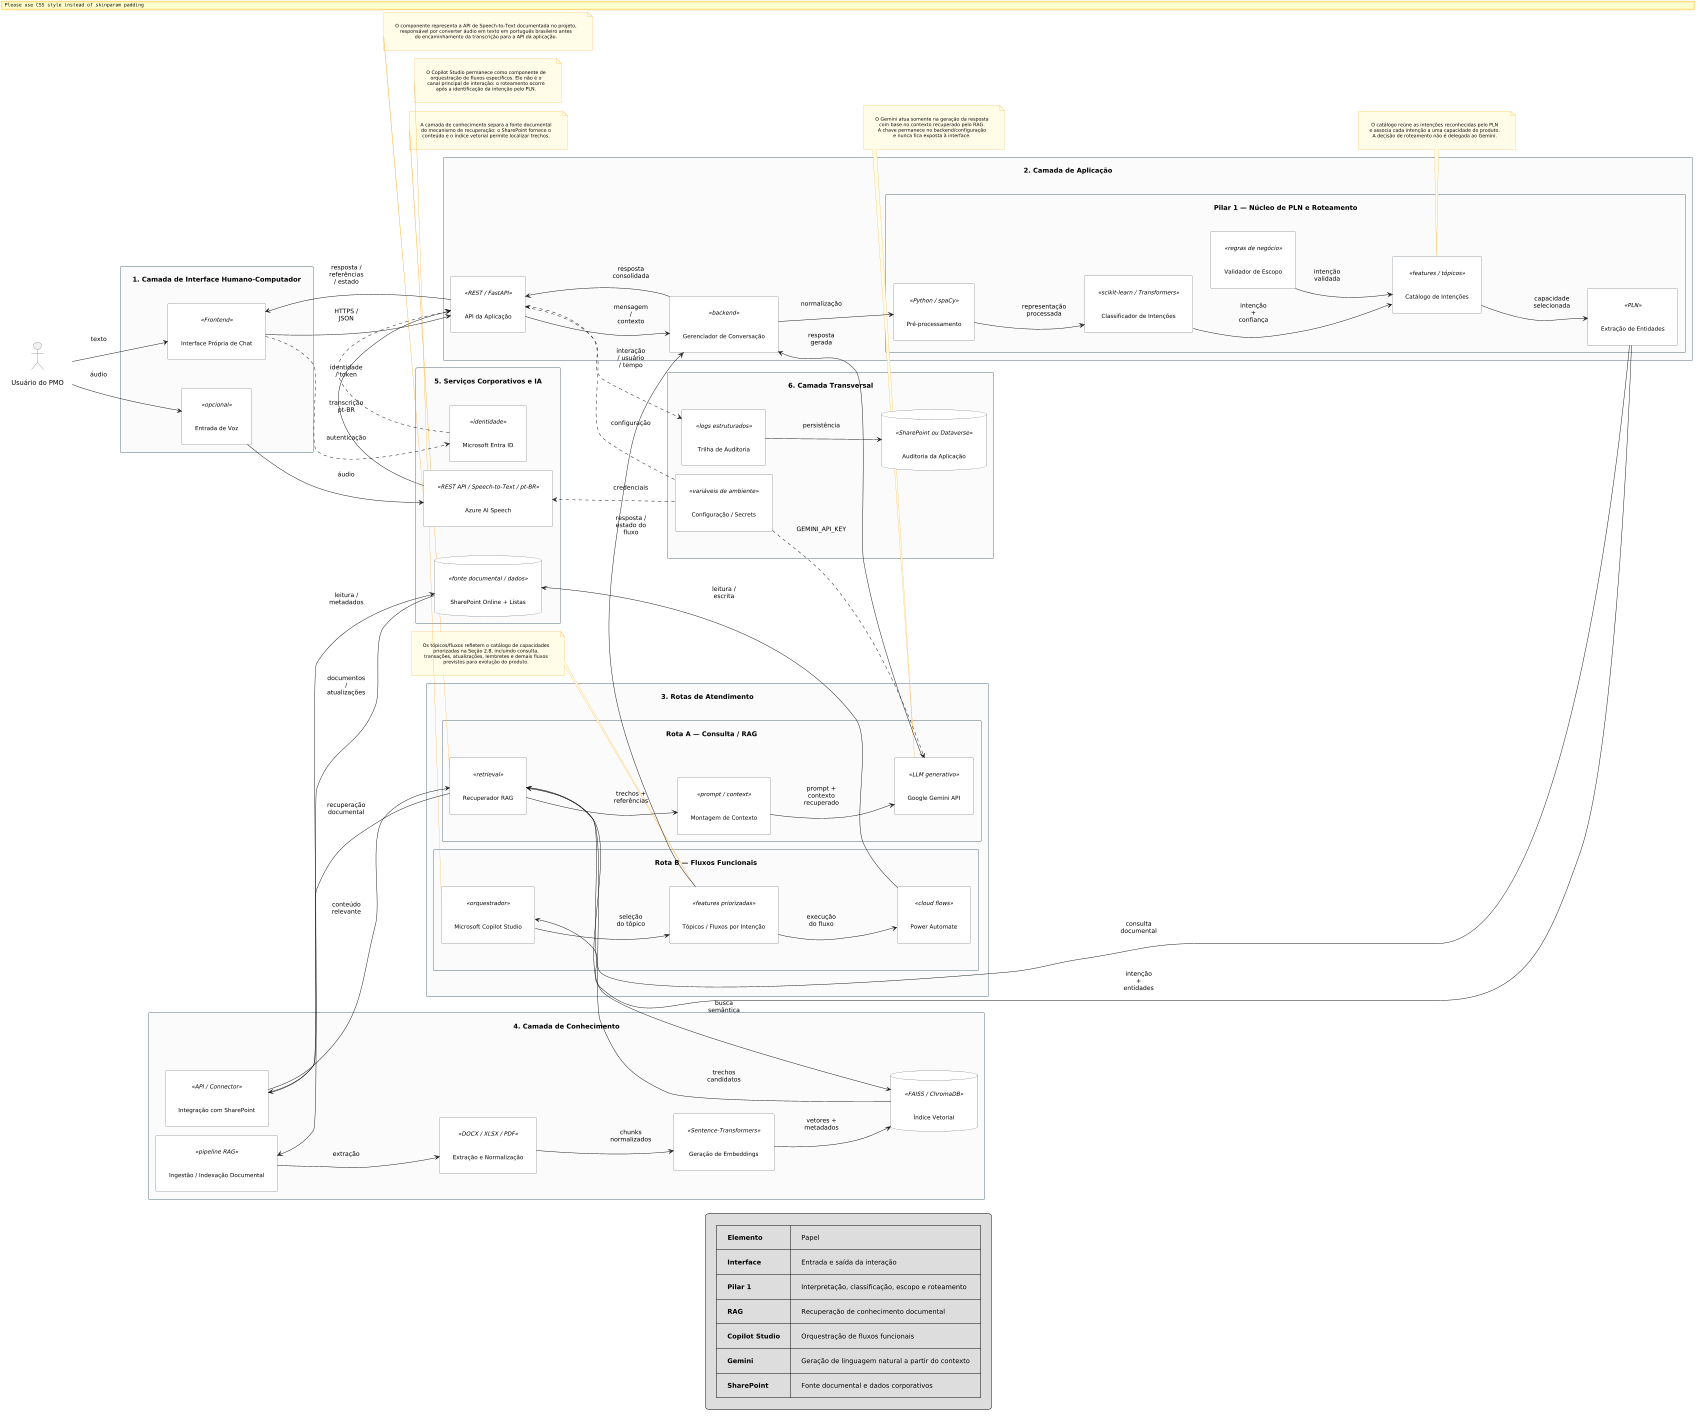

The diagram above was rendered by PlantUML. Its source (embedded in the PNG):
@startuml
' Diagrama de Componentes UML — arquitetura atual consolidada
' Layout deliberadamente espaçado para leitura arquitetural e impressão em página.

!pragma layout smetana
left to right direction

skinparam componentStyle rectangle
skinparam shadowing false
skinparam linetype ortho
skinparam packageStyle rectangle
skinparam nodesep 110
skinparam ranksep 120
skinparam Padding 18
skinparam defaultTextAlignment center
skinparam maxMessageSize 65

skinparam package {
  BorderColor #546E7A
  BackgroundColor #FAFAFA
  FontStyle bold
}
skinparam component {
  BorderColor #37474F
  BackgroundColor #FFFFFF
  FontSize 12
  Padding 10
}
skinparam database {
  BorderColor #37474F
  BackgroundColor #FFFFFF
  FontSize 12
}
skinparam actor {
  BorderColor #37474F
}
skinparam note {
  BorderColor #F9A825
  BackgroundColor #FFFDE7
  FontSize 10
  Padding 10
}

actor "Usuário do PMO" as Usuario

' ============================================================
' 1. INTERFACE
' ============================================================
package "1. Camada de Interface Humano-Computador" as Interface {
  component "Interface Própria de Chat" as Chat <<Frontend>>
  component "Entrada de Voz" as Voz <<opcional>>
}

' ============================================================
' 2. APLICAÇÃO / PLN / ROTEAMENTO
' ============================================================
package "2. Camada de Aplicação" as Aplicacao {
  component "API da Aplicação" as API <<REST / FastAPI>>
  component "Gerenciador de Conversação" as Conversa <<backend>>

  package "Pilar 1 — Núcleo de PLN e Roteamento" as Pilar1 {
    component "Pré-processamento" as Prep <<Python / spaCy>>
    component "Classificador de Intenções" as Classificador <<scikit-learn / Transformers>>
    component "Catálogo de Intenções" as Catalogo <<features / tópicos>>
    component "Validador de Escopo" as Escopo <<regras de negócio>>
    component "Extração de Entidades" as NER <<PLN>>
  }
}

' ============================================================
' 3. ROTAS FUNCIONAIS — mantidas paralelas e independentes
' ============================================================
package "3. Rotas de Atendimento" as Rotas {

  package "Rota A — Consulta / RAG" as RAG {
    component "Recuperador RAG" as Retriever <<retrieval>>
    component "Montagem de Contexto" as Contexto <<prompt / context>>
    component "Google Gemini API" as Gemini <<LLM generativo>>
  }

  package "Rota B — Fluxos Funcionais" as Fluxos {
    component "Microsoft Copilot Studio" as Copilot <<orquestrador>>
    component "Tópicos / Fluxos por Intenção" as Topicos <<features priorizadas>>
    component "Power Automate" as Automate <<cloud flows>>
  }
}

' ============================================================
' 4. CONHECIMENTO — isolado visualmente da aplicação
' ============================================================
package "4. Camada de Conhecimento" as Conhecimento {
  component "Ingestão / Indexação Documental" as Ingestao <<pipeline RAG>>
  component "Extração e Normalização" as Extratores <<DOCX / XLSX / PDF>>
  component "Geração de Embeddings" as Embeddings <<Sentence-Transformers>>
  database "Índice Vetorial" as Vetor <<FAISS / ChromaDB>>
  component "Integração com SharePoint" as SPAdapter <<API / Connector>>
}

' ============================================================
' 5. SERVIÇOS / TRANSVERSAL
' ============================================================
package "5. Serviços Corporativos e IA" as Servicos {
  database "SharePoint Online + Listas" as SharePoint <<fonte documental / dados>>
  component "Microsoft Entra ID" as Entra <<identidade>>
  component "Azure AI Speech" as Speech <<REST API / Speech-to-Text / pt-BR>>
}

package "6. Camada Transversal" as Transversal {
  component "Trilha de Auditoria" as Auditoria <<logs estruturados>>
  database "Auditoria da Aplicação" as AuditStore <<SharePoint ou Dataverse>>
  component "Configuração / Secrets" as Secrets <<variáveis de ambiente>>
}

' ============================================================
' FLUXOS PRINCIPAIS — somente relações necessárias
' ============================================================
Usuario --> Chat : texto
Usuario --> Voz : áudio
Voz --> Speech : áudio
Speech --> API : transcrição pt-BR
Chat --> API : HTTPS / JSON
API --> Conversa : mensagem / contexto

' Autenticação
Chat ..> Entra : autenticação
Entra ..> API : identidade / token

' PLN
Conversa --> Prep : normalização
Prep --> Classificador : representação processada
Classificador --> Catalogo : intenção + confiança
Escopo --> Catalogo : intenção validada
Catalogo --> NER : capacidade selecionada

' Roteamento para as duas rotas
NER --> Retriever : consulta documental
NER --> Copilot : intenção + entidades

' ============================================================
' ROTA A — RAG
' ============================================================
Retriever --> Vetor : busca semântica
Vetor --> Retriever : trechos candidatos
Retriever --> SPAdapter : recuperação documental
SPAdapter --> SharePoint : leitura / metadados
SPAdapter --> Retriever : conteúdo relevante
Retriever --> Contexto : trechos + referências
Contexto --> Gemini : prompt + contexto recuperado
Gemini --> Conversa : resposta gerada

' ============================================================
' ROTA B — FLUXOS FUNCIONAIS
' ============================================================
Copilot --> Topicos : seleção do tópico
Topicos --> Automate : execução do fluxo
Automate --> SharePoint : leitura / escrita
Topicos --> Conversa : resposta / estado do fluxo

' ============================================================
' ALIMENTAÇÃO DO RAG
' ============================================================
SharePoint --> Ingestao : documentos / atualizações
Ingestao --> Extratores : extração
Extratores --> Embeddings : chunks normalizados
Embeddings --> Vetor : vetores + metadados

' ============================================================
' SAÍDA
' ============================================================
Conversa --> API : resposta consolidada
API --> Chat : resposta / referências / estado

' ============================================================
' AUDITORIA — agrupada em um único ponto
' ============================================================
API ..> Auditoria : interação / usuário / tempo
Auditoria --> AuditStore : persistência

' ============================================================
' SECRETS / CONFIGURAÇÃO
' ============================================================
Secrets ..> Gemini : GEMINI_API_KEY
Secrets ..> Speech : credenciais
Secrets ..> API : configuração

' ============================================================
' CONTROLE DE POSICIONAMENTO
' ============================================================
' Ordem principal dos grandes blocos.
Interface -[hidden]-> Aplicacao
Aplicacao -[hidden]-> Rotas
Rotas -[hidden]-> Conhecimento
Conhecimento -[hidden]-> Servicos
Servicos -[hidden]-> Transversal

' Rotas lado a lado.
RAG -[hidden]right- Fluxos
Retriever -[hidden]right- Copilot
Contexto -[hidden]right- Topicos
Gemini -[hidden]right- Automate

' Sequência interna explícita.
Retriever -[hidden]-> Contexto
Contexto -[hidden]-> Gemini
Copilot -[hidden]-> Topicos
Topicos -[hidden]-> Automate

' Pilar 1 em coluna vertical.
Prep -[hidden]-> Classificador
Classificador -[hidden]-> Escopo
Escopo -[hidden]-> Catalogo
Catalogo -[hidden]-> NER

' Conhecimento em linha horizontal.
Ingestao -[hidden]right- Extratores
Extratores -[hidden]right- Embeddings
Embeddings -[hidden]right- Vetor

' Serviços separados.
SharePoint -[hidden]right- Entra
Entra -[hidden]right- Speech

note top of Gemini
O Gemini atua somente na geração da resposta
com base no contexto recuperado pelo RAG.
A chave permanece no backend/configuração
e nunca fica exposta à interface.
end note

note top of Catalogo
O catálogo reúne as intenções reconhecidas pelo PLN
e associa cada intenção a uma capacidade do produto.
A decisão de roteamento não é delegada ao Gemini.
end note

note top of Retriever
A camada de conhecimento separa a fonte documental
do mecanismo de recuperação: o SharePoint fornece o
conteúdo e o índice vetorial permite localizar trechos.
end note

note left of Topicos
Os tópicos/fluxos refletem o catálogo de capacidades
priorizadas na Seção 2.8, incluindo consulta,
transações, atualizações, lembretes e demais fluxos
previstos para evolução do produto.
end note

note bottom of Copilot
O Copilot Studio permanece como componente de
orquestração de fluxos específicos. Ele não é o
canal principal de interação: o roteamento ocorre
após a identificação da intenção pelo PLN.
end note

note bottom of Speech
O componente representa a API de Speech-to-Text documentada no projeto,
responsável por converter áudio em texto em português brasileiro antes
do encaminhamento da transcrição para a API da aplicação.
end note

legend bottom
  |= Elemento | Papel |
  | <b>Interface</b> | Entrada e saída da interação |
  | <b>Pilar 1</b> | Interpretação, classificação, escopo e roteamento |
  | <b>RAG</b> | Recuperação de conhecimento documental |
  | <b>Copilot Studio</b> | Orquestração de fluxos funcionais |
  | <b>Gemini</b> | Geração de linguagem natural a partir do contexto |
  | <b>SharePoint</b> | Fonte documental e dados corporativos |
endlegend

scale max 1700x1700
@enduml